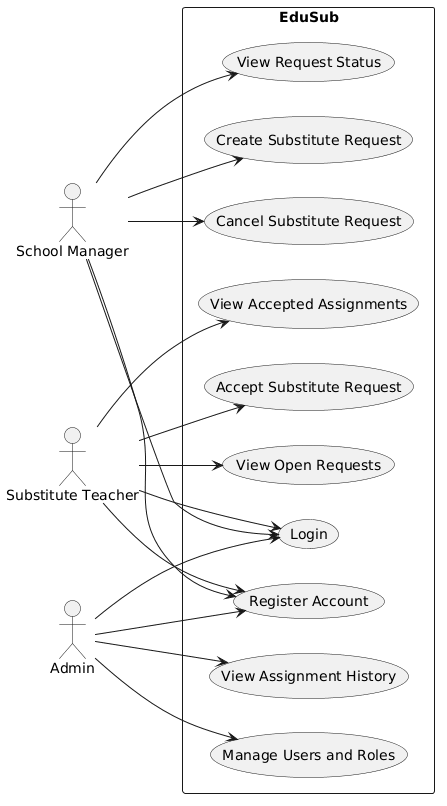

The diagram above was rendered by PlantUML. Its source (embedded in the PNG):
@startuml
left to right direction

actor "School Manager" as SM
actor "Substitute Teacher" as ST
actor "Admin" as A

rectangle "EduSub" {
  usecase "Login" as UC1
  usecase "Register Account" as UC2
  usecase "Create Substitute Request" as UC3
  usecase "View Request Status" as UC4
  usecase "Cancel Substitute Request" as UC5
  usecase "View Open Requests" as UC6
  usecase "Accept Substitute Request" as UC7
  usecase "View Accepted Assignments" as UC8
  usecase "Manage Users and Roles" as UC9
  usecase "View Assignment History" as UC10
}

SM --> UC1
SM --> UC2
SM --> UC3
SM --> UC4
SM --> UC5

ST --> UC1
ST --> UC2
ST --> UC6
ST --> UC7
ST --> UC8

A --> UC1
A --> UC2
A --> UC9
A --> UC10
@enduml